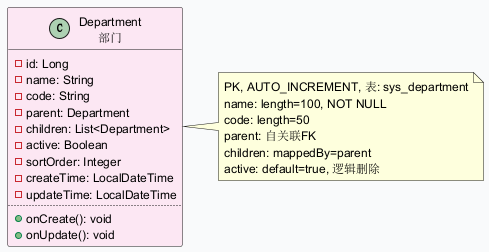

The diagram above was rendered by PlantUML. Its source (embedded in the PNG):
@startuml
skinparam backgroundColor #F9FAFB
skinparam defaultFontSize 12
class Department as "Department\n部门" #FCE7F3 {
  - id: Long
  - name: String
  - code: String
  - parent: Department
  - children: List<Department>
  - active: Boolean
  - sortOrder: Integer
  - createTime: LocalDateTime
  - updateTime: LocalDateTime
  ..
  + onCreate(): void
  + onUpdate(): void
}
note right of Department : PK, AUTO_INCREMENT, 表: sys_department\nname: length=100, NOT NULL\ncode: length=50\nparent: 自关联FK\nchildren: mappedBy=parent\nactive: default=true, 逻辑删除
@enduml